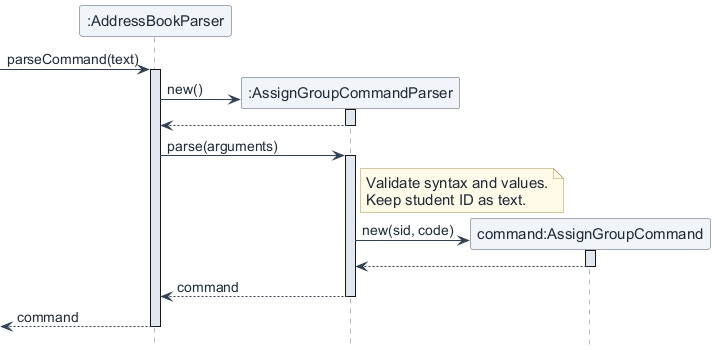

The diagram above was rendered by PlantUML. Its source (embedded in the PNG):
@startuml
!include mentora-style.puml
participant ":AddressBookParser" as router
participant ":AssignGroupCommandParser" as parser
participant "command:AssignGroupCommand" as command

[-> router : parseCommand(text)
activate router
create parser
router -> parser : new()
activate parser
parser --> router
deactivate parser
router -> parser : parse(arguments)
activate parser
note right of parser
Validate syntax and values.
Keep student ID as text.
end note
create command
parser -> command : new(sid, code)
activate command
command --> parser
deactivate command
parser --> router : command
deactivate parser
[<-- router : command
deactivate router
@enduml